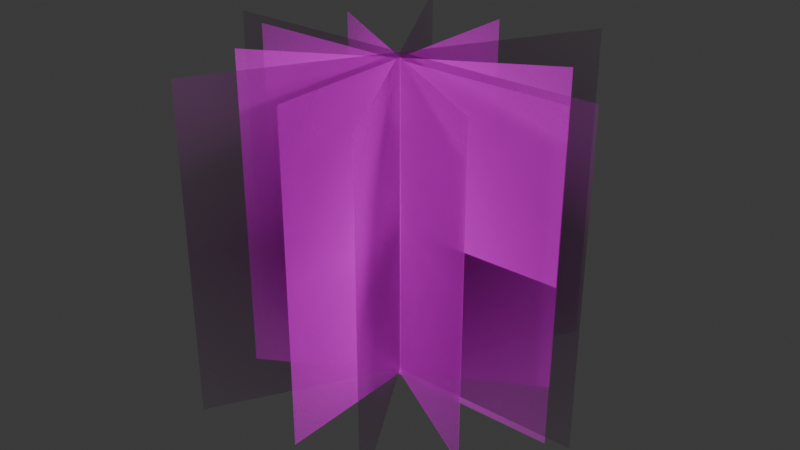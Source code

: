 # Source: grass1.blend  (saved by Blender 4.4.32; exported with 4.5.12 LTS)
import bpy
from mathutils import Matrix  # noqa: F401  (used for matrix-valued properties, if any)

bpy.ops.wm.read_factory_settings(use_empty=True)
scene = bpy.context.scene
scene.name = 'Scene'

# ---- collections
col_collection = bpy.data.collections.new('Collection'); scene.collection.children.link(col_collection)

# ---- images (referenced by path relative to the original .blend; pixels are not part of the script)
import os
ASSET_DIR = os.environ.get("B2B_ASSET_DIR", "")  # directory of the original .blend (textures are referenced by path, not embedded)
HERE = os.path.dirname(os.path.abspath(__file__))  # packed textures are extracted next to this script under _unpacked/

def load_image(name, relpath, width, height, colorspace="sRGB"):
    """Load a texture the original file referenced (path relative to the .blend, or extracted next to this script)."""
    p = next((c for c in (os.path.join(HERE, relpath), os.path.join(ASSET_DIR, relpath)) if relpath and os.path.exists(c)), "")
    if p:
        img = bpy.data.images.load(p, check_existing=True)
        img.name = name
    else:  # same state as the original file: an image datablock whose file is absent (Cycles renders it pink)
        img = bpy.data.images.new(name, width, height)
        img.source = "FILE"
        img.filepath = "//" + (relpath or name)
    img.colorspace_settings.name = colorspace
    return img
img_grass1_png = load_image('grass1.png', 'grass1.png', 1024, 1024, 'sRGB')
img_grass2_png = load_image('grass2.png', 'grass2.png', 1024, 1024, 'sRGB')

# ---- materials (node trees are filled in below, after node groups)
mat_grass1 = bpy.data.materials.new('grass1')
mat_grass2 = bpy.data.materials.new('grass2')

# ---- material node trees
mat_grass1.use_nodes = True; mat_grass1.node_tree.nodes.clear()
_N = mat_grass1.node_tree.nodes; _L = mat_grass1.node_tree.links
n0 = _N.new('ShaderNodeOutputMaterial'); n0.name = 'Material Output'; n0.location = (300, 300)
n1 = _N.new('ShaderNodeTexImage'); n1.name = 'Image Texture'; n1.location = (-200, 300)
n1.image = img_grass1_png
n1.extension = 'CLIP'
n2 = _N.new('ShaderNodeBsdfPrincipled'); n2.name = 'Principled BSDF'; n2.location = (0, 300)
_L.new(n1.outputs[0], n2.inputs[0])
_L.new(n1.outputs[1], n2.inputs[4])
_L.new(n2.outputs[0], n0.inputs[0])
n0.is_active_output = True
mat_grass2.use_nodes = True; mat_grass2.node_tree.nodes.clear()
_N = mat_grass2.node_tree.nodes; _L = mat_grass2.node_tree.links
n0 = _N.new('ShaderNodeOutputMaterial'); n0.name = 'Material Output'; n0.location = (300, 300)
n1 = _N.new('ShaderNodeTexImage'); n1.name = 'Image Texture'; n1.location = (-200, 300)
n1.image = img_grass2_png
n1.extension = 'CLIP'
n2 = _N.new('ShaderNodeBsdfPrincipled'); n2.name = 'Principled BSDF'; n2.location = (0, 300)
_L.new(n1.outputs[0], n2.inputs[0])
_L.new(n1.outputs[1], n2.inputs[4])
_L.new(n2.outputs[0], n0.inputs[0])
n0.is_active_output = True

# ---- world
world_world = bpy.data.worlds.new('World'); scene.world = world_world
world_world.use_nodes = True; world_world.node_tree.nodes.clear()
_N = world_world.node_tree.nodes; _L = world_world.node_tree.links
n0 = _N.new('ShaderNodeOutputWorld'); n0.name = 'World Output'; n0.location = (300, 300)
n1 = _N.new('ShaderNodeBackground'); n1.name = 'Background'; n1.location = (10, 300)
n1.inputs[0].default_value = (0.05088, 0.05088, 0.05088, 1.0)
_L.new(n1.outputs[0], n0.inputs[0])
n0.is_active_output = True
world_world.color = (0.05088, 0.05088, 0.05088)
world_world.sun_shadow_jitter_overblur = 0.0

# ---- meshes
me_grass1 = bpy.data.meshes.new('grass1')
me_grass1.from_pydata([(-2.087e-09, -0.4522, -0.05), (-4.162e-08, 0.4522, -0.05), (4.162e-08, -0.4522, 0.95), (2.087e-09, 0.4522, 0.95), (0.3917, 0.2261, -0.05), (-0.3917, -0.2261, -0.05), (0.3917, 0.2261, 0.95), (-0.3917, -0.2261, 0.95), (-0.3917, 0.2261, -0.05), (0.3917, -0.2261, -0.05), (-0.3917, 0.2261, 0.95), (0.3917, -0.2261, 0.95)], [], [(0, 1, 3, 2), (4, 5, 7, 6), (8, 9, 11, 10)])
_uv = me_grass1.uv_layers.new(name='UVMap')
_uv.uv.foreach_set('vector', [0.0, 0.0, 1.0, 0.0, 1.0, 1.0, 0.0, 1.0, 0.0, 0.0, 1.0, 0.0, 1.0, 1.0, 0.0, 1.0, 0.0, 0.0, 1.0, 0.0, 1.0, 1.0, 0.0, 1.0])
me_grass1.materials.append(mat_grass1)
me_grass1.update()
me_grass1_004 = bpy.data.meshes.new('grass1.004')
me_grass1_004.from_pydata([(0.3005, 0.5205, -0.0341), (-0.3005, -0.5205, -0.0341), (0.3005, 0.5205, 0.9659), (-0.3005, -0.5205, 0.9659), (-0.601, 2.98e-08, -0.0341), (0.601, 5.96e-08, -0.0341), (-0.601, -2.98e-08, 0.9659), (0.601, 0.0, 0.9659), (0.3005, -0.5205, -0.0341), (-0.3005, 0.5205, -0.0341), (0.3005, -0.5205, 0.9659), (-0.3005, 0.5205, 0.9659)], [], [(0, 2, 3, 1), (4, 5, 7, 6), (8, 9, 11, 10)])
me_grass1_004.polygons.foreach_set('use_smooth', [True] * 3)
_uv = me_grass1_004.uv_layers.new(name='UVMap')
_uv.uv.foreach_set('vector', [0.0, 0.0, 0.0, 1.0, 1.0, 1.0, 1.0, 0.0, 0.0, 0.0, 1.0, 0.0, 1.0, 1.0, 0.0, 1.0, 0.0, 0.0, 1.0, 0.0, 1.0, 1.0, 0.0, 1.0])
me_grass1_004.materials.append(mat_grass1)
me_grass1_004.update()
me_grass1_004.normals_split_custom_set([tuple(v) for v in zip(*[iter([0.1642, 0.379, -0.9107, 0.3813, 0.8803, -0.2824, -0.3812, -0.8803, -0.2824, -0.1642, -0.379, -0.9107, -0.3391, 9.138e-08, -0.9407, 0.339, 1.082e-07, -0.9408, 0.9378, 8.766e-08, -0.3473, -0.9377, 4.117e-08, -0.3474, 0.1642, -0.379, -0.9107, -0.1642, 0.379, -0.9107, -0.3812, 0.8803, -0.2824, 0.3813, -0.8803, -0.2824])] * 3)])
me_grass2 = bpy.data.meshes.new('grass2')
me_grass2.from_pydata([(-0.5229, -0.5, 0.0), (0.5229, -0.5, 0.0), (-0.5229, 0.5, 0.0), (0.5229, 0.5, 0.0)], [], [(0, 1, 3, 2)])
_uv = me_grass2.uv_layers.new(name='UVMap')
_uv.uv.foreach_set('vector', [0.0, 0.0, 1.0, 0.0, 1.0, 1.0, 0.0, 1.0])
me_grass2.materials.append(mat_grass2)
me_grass2.update()

# ---- objects
ob_grass1_1 = bpy.data.objects.new('grass1.1', me_grass1)
ob_grass1_2 = bpy.data.objects.new('grass1.2', me_grass1_004)
ob_grass2 = bpy.data.objects.new('grass2', me_grass2)

# ---- transforms, parenting, visibility, modifiers, constraints
ob_grass1_1.location = (0.0, 0.0, 0.0)
ob_grass1_1.rotation_euler = (0.0, 0.0, -2.094)
_m = ob_grass1_1.modifiers.new('Solidify', 'SOLIDIFY')
_m.thickness = 0.001
ob_grass1_2.location = (0.0, 0.0, 0.0)
ob_grass2.location = (0.0, 0.0, 0.4432)
ob_grass2.rotation_euler = (1.571, -0.0, 0.0)

# ---- collection membership
col_collection.objects.link(ob_grass1_1)
col_collection.objects.link(ob_grass1_2)
col_collection.objects.link(ob_grass2)

# ---- scene / render settings (as saved in the file)
scene.frame_start = 1; scene.frame_end = 250; scene.frame_set(1)
scene.render.engine = 'BLENDER_EEVEE_NEXT'
bpy.context.view_layer.update()

# ---- added for rendering (the .blend has no active camera and no usable light): camera, sun
cam_auto = bpy.data.cameras.new('AutoCamera')
cam_auto.lens = 50.0
cam_auto.sensor_width = 36.0
cam_auto.clip_end = 1000.0
ob_auto_camera = bpy.data.objects.new('AutoCamera', cam_auto)
scene.collection.objects.link(ob_auto_camera)
ob_auto_camera.location = (1.79644, -2.15595, 1.89173)
ob_auto_camera.rotation_euler = (1.09748, -7.21219e-08, 0.694738)
scene.camera = ob_auto_camera
light_auto_sun = bpy.data.lights.new('AutoSun', 'SUN')
light_auto_sun.energy = 3.0
light_auto_sun.angle = 0.0523599
ob_auto_sun = bpy.data.objects.new('AutoSun', light_auto_sun)
scene.collection.objects.link(ob_auto_sun)
ob_auto_sun.rotation_euler = (0.872665, 0.174533, 0.523599)
bpy.context.view_layer.update()
